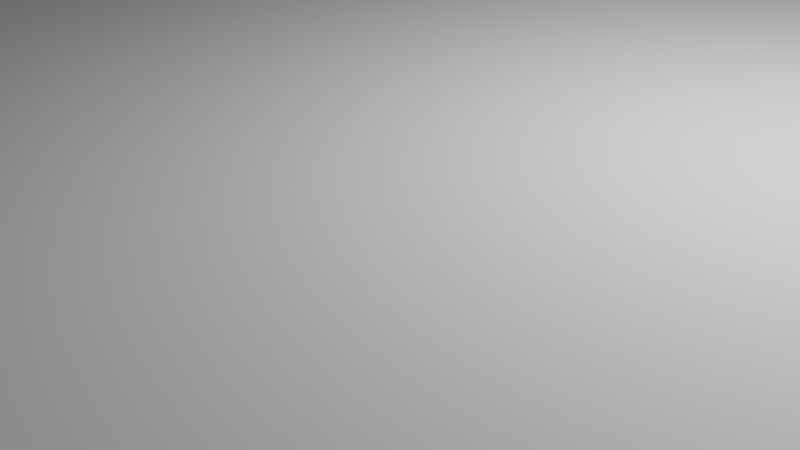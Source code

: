 # Source: IsleMain2.blend  (saved by Blender 2.91.10; exported with 4.5.12 LTS)
import bpy
from mathutils import Matrix  # noqa: F401  (used for matrix-valued properties, if any)

bpy.ops.wm.read_factory_settings(use_empty=True)
scene = bpy.context.scene
scene.name = 'Scene'

# ---- collections
col_collection = bpy.data.collections.new('Collection'); scene.collection.children.link(col_collection)

# ---- world
world_world = bpy.data.worlds.new('World'); scene.world = world_world
world_world.use_nodes = True; world_world.node_tree.nodes.clear()
_N = world_world.node_tree.nodes; _L = world_world.node_tree.links
n0 = _N.new('ShaderNodeOutputWorld'); n0.name = 'World Output'; n0.location = (300, 300)
n1 = _N.new('ShaderNodeBackground'); n1.name = 'Background'; n1.location = (10, 300)
n1.inputs[0].default_value = (0.05088, 0.05088, 0.05088, 1.0)
_L.new(n1.outputs[0], n0.inputs[0])
n0.is_active_output = True
world_world.color = (0.05088, 0.05088, 0.05088)
world_world.use_sun_shadow = False
world_world.sun_shadow_jitter_overblur = 0.0

# ---- cameras
cam_camera = bpy.data.cameras.new('Camera')
cam_camera.clip_end = 100.0
cam_camera.ortho_scale = 7.314

# ---- lights
light_light = bpy.data.lights.new('Light', 'POINT')
light_light.transmission_factor = 0.0
light_light.energy = 1000.0
light_light.shadow_soft_size = 0.1
light_light.shadow_maximum_resolution = 0.006
light_light.use_absolute_resolution = True

# ---- meshes
me_cylinder = bpy.data.meshes.new('Cylinder')
me_cylinder.from_pydata([(0.1212, 12.97, -4.711), (4.049, 13.75, -2.115), (4.049, 13.32, 1.183), (5.224, 13.55, -2.115), (5.224, 13.42, 1.183), (7.206, 12.42, -2.115), (7.206, 12.99, 1.183), (9.171, 9.398, -2.115), (9.171, 9.967, 1.183), (10.78, 7.206, -2.115), (10.78, 7.206, 1.183), (13.73, 4.963, -2.115), (13.73, 4.963, 1.183), (13.08, 2.53, -2.115), (13.97, 2.53, 1.183), (14.21, 9.537e-07, -2.115), (14.21, 9.537e-07, 1.183), (-14.07, 1.24e-05, -2.115), (-15.6, 1.24e-05, 1.183), (-13.3, 2.53, -2.115), (-14.67, 2.53, 1.183), (-12.88, 4.963, -2.115), (-14.12, 4.963, 1.183), (-11.04, 7.206, -2.115), (-11.68, 7.206, 1.183), (-10.07, 9.171, -2.115), (-11.31, 9.171, 1.183), (-7.463, 10.78, -2.115), (-8.106, 10.79, 1.183), (-5.221, 12.76, -2.115), (-5.221, 13.98, 1.183), (-4.032, 13.79, -2.115), (-4.032, 15.29, 1.183), (3.856e-07, 10.94, -6.348), (1.974, 10.75, -6.348), (3.872, 9.679, -6.348), (5.621, 8.412, -6.348), (7.154, 7.154, -6.348), (8.412, 5.621, -6.348), (9.347, 3.872, -6.348), (9.923, 1.974, -6.348), (10.12, 1.431e-06, -6.348), (-10.12, 1.049e-05, -6.348), (-10.63, 1.974, -6.348), (-11.16, 3.872, -6.348), (-10.22, 5.621, -6.348), (-7.859, 7.154, -6.348), (-5.621, 8.412, -6.348), (-3.872, 9.347, -6.348), (-1.974, 10.24, -6.348), (6.482e-07, 8.311, -10.03), (1.461, 8.167, -10.03), (2.865, 7.421, -10.03), (4.159, 6.277, -10.03), (5.401, 5.294, -10.03), (7.257, 4.159, -10.03), (8.605, 2.865, -10.03), (9.031, 1.461, -10.03), (8.519, -0.01069, -10.03), (-7.659, 9.06e-06, -10.03), (-8.451, 1.461, -10.03), (-8.729, 2.865, -10.03), (-8.037, 4.159, -10.03), (-6.402, 5.294, -10.03), (-4.275, 6.225, -10.03), (-2.865, 6.969, -10.03), (-1.46, 7.847, -10.03), (9.611e-07, 3.965, -14.31), (0.7736, 3.889, -14.31), (1.586, 3.664, -14.31), (2.64, 3.297, -14.31), (3.779, 2.804, -14.31), (4.767, 2.203, -14.31), (5.352, 1.517, -14.31), (5.578, 0.7736, -14.31), (5.436, 2.861e-06, -14.31), (-3.965, 6.676e-06, -14.31), (-3.889, 0.7736, -14.31), (-3.664, 1.517, -14.31), (-3.297, 2.203, -14.31), (-2.804, 2.804, -14.31), (-2.203, 3.297, -14.31), (-1.517, 3.664, -14.31), (-0.7736, 3.889, -14.31), (1.727e-06, 0.6897, -17.7), (0.1345, 0.6764, -17.7), (0.2639, 0.6372, -17.7), (0.3832, 0.5734, -17.7), (0.4877, 0.4877, -17.7), (0.5734, 0.3832, -17.7), (0.6372, 0.2639, -17.7), (0.6764, 0.1345, -17.7), (0.6897, 3.815e-06, -17.7), (-0.6897, 4.292e-06, -17.7), (-0.6764, 0.1345, -17.7), (-0.6372, 0.2639, -17.7), (-0.5734, 0.3832, -17.7), (-0.4877, 0.4877, -17.7), (-0.3831, 0.5734, -17.7), (-0.2639, 0.6372, -17.7), (-0.1345, 0.6764, -17.7), (6.52e-06, 31.79, -4.703), (1.401, 30.38, -3.368), (4.401, 33.26, 1.0), (-2.361, 31.16, 1.0), (-1.529, 32.2, -3.368), (1.714e-06, 17.58, -3.559), (3.382e-06, 22.19, -4.179), (5.071e-06, 26.8, -4.179), (1.53, 26.55, -2.003), (1.53, 21.94, -2.003), (1.53, 17.33, -1.889), (-2.484, 26.55, 1.0), (-2.484, 21.94, 1.0), (-2.461, 17.33, 1.255), (-1.529, 26.55, -2.003), (-1.529, 21.94, -2.003), (-1.529, 17.33, -1.885), (2.484, 26.55, 1.0), (2.484, 21.94, 1.0), (2.461, 17.33, 0.9585), (1.106e-05, 40.03, -4.883), (1.53, 39.78, -3.548), (4.956, 37.65, 0.8199), (1.13e-05, 40.03, 0.288), (-2.361, 39.78, 0.8199), (-1.529, 39.78, -3.548), (8.788e-06, 35.91, -4.793), (-1.529, 32.2, -3.368), (-1.529, 39.78, -3.548), (1.465, 35.08, -3.458), (1.53, 39.78, -3.548), (32.4, 33.26, 1.421), (31.56, 31.16, -1.551), (32.4, 37.65, 1.241), (31.56, 39.78, -1.732), (-30.38, 32.02, 1.0), (-29.54, 33.37, -1.551), (-30.38, 39.78, 0.8199), (-29.54, 39.78, -1.732), (5.363, 39.7, -1.732), (9.118, 39.78, -1.732), (12.87, 38.77, -1.732), (16.63, 38.77, -1.732), (20.38, 39.78, -1.732), (24.13, 38.77, -1.732), (27.89, 39.78, -1.732), (27.89, 32.41, -1.551), (24.13, 32.41, -1.551), (20.38, 31.16, -1.551), (16.63, 31.16, -1.551), (12.87, 32.72, -1.551), (9.118, 32.72, -1.551), (5.363, 31.16, -1.551), (28.72, 33.34, 1.0), (24.97, 33.34, 1.0), (21.21, 33.26, 1.0), (17.46, 33.26, 1.0), (13.7, 33.36, 1.0), (9.949, 33.36, 1.0), (6.195, 33.26, 1.0), (28.72, 37.65, 0.8199), (24.97, 37.13, 0.8199), (21.21, 37.65, 0.8199), (17.46, 37.58, 0.8199), (13.7, 37.58, 0.8199), (9.949, 37.65, 0.8199), (6.195, 37.61, 0.8199), (-5.532, 32.2, -1.551), (-9.534, 31.16, -1.551), (-13.54, 33.05, -1.551), (-17.54, 33.05, -1.551), (-21.54, 31.16, -1.551), (-25.54, 31.16, -1.551), (-25.54, 39.78, -1.732), (-21.54, 39.78, -1.732), (-17.54, 39.78, -1.732), (-13.54, 38.0, -1.732), (-9.534, 38.0, -1.732), (-5.532, 39.78, -1.732), (-26.37, 38.18, 0.8199), (-22.37, 39.78, 0.8199), (-18.37, 39.78, 0.8199), (-14.37, 38.18, 0.8199), (-10.37, 38.18, 0.8199), (-6.364, 39.78, 0.8199), (-26.37, 31.16, 1.0), (-22.37, 32.67, 1.0), (-18.37, 31.4, 1.0), (-14.37, 32.91, 1.0), (-10.37, 31.16, 1.0), (-6.364, 32.8, 1.0), (31.56, 35.47, -1.641), (32.4, 35.47, 1.331), (5.363, 35.47, -4.144), (9.118, 35.47, -4.233), (12.87, 35.47, -4.233), (16.63, 35.47, -1.641), (20.38, 35.47, -5.085), (24.13, 35.47, -5.085), (27.89, 35.47, -1.641), (-29.54, 35.47, -1.641), (-30.38, 35.47, 0.9099), (-5.532, 35.47, -5.08), (-9.534, 35.47, -5.08), (-13.54, 35.47, -3.513), (-17.54, 35.47, -5.08), (-21.54, 35.47, -5.08), (-25.54, 35.47, -1.641), (-1.529, 35.64, -3.45), (-1.529, 35.64, -3.45), (3.806, 12.52, 1.562), (0.1139, 13.71, 1.568), (4.91, 11.99, 1.562), (6.05, 11.9, 1.562), (8.62, 9.368, 1.562), (10.14, 6.773, 1.562), (12.91, 4.665, 1.562), (13.13, 2.378, 1.562), (13.25, 8.964e-07, 1.562), (-12.94, 2.378, 1.562), (-14.66, 1.165e-05, 1.562), (-12.42, 4.665, 1.562), (-10.75, 6.773, 1.562), (-9.782, 8.62, 1.562), (-7.619, 10.14, 1.562), (-4.908, 13.14, 1.562), (-3.79, 14.37, 1.562), (2.91, 33.83, 1.878), (0.6401, 32.87, 1.183), (-1.998, 31.67, 1.713), (-0.005908, 26.35, 1.015), (-1.81, 17.66, 1.526), (1.802, 17.66, 1.309), (-0.00385, 17.84, 1.091), (-0.003849, 21.22, 1.014), (-1.555, 26.19, 1.292), (-1.827, 21.04, 1.339), (1.543, 26.19, 1.292), (1.819, 21.04, 1.339), (4.209, 37.43, 1.653), (-0.002629, 39.46, 0.7794), (-2.009, 39.25, 1.285), (3.055, 36.14, 1.756), (0.6401, 36.27, 1.262), (-2.092, 35.78, 1.369), (7.788, 37.03, 1.304), (7.788, 33.86, 1.435), (31.03, 35.47, 1.311), (31.03, 33.66, 1.385), (7.788, 35.47, 1.079), (-29.8, 35.46, 1.337), (-29.8, 32.49, 1.414), (28.03, 33.73, 1.385), (24.96, 33.73, 1.385), (21.9, 33.66, 1.385), (16.99, 34.15, 1.331), (13.26, 33.94, 1.435), (10.52, 33.94, 1.435), (31.03, 37.24, 1.238), (28.03, 37.24, 1.238), (24.96, 36.82, 1.238), (21.9, 37.24, 1.238), (16.99, 36.72, 1.223), (13.26, 37.01, 1.304), (10.52, 37.06, 1.304), (10.52, 35.47, 1.131), (13.26, 35.47, 1.131), (16.99, 35.47, 1.277), (21.9, 35.47, 0.9549), (24.96, 35.47, 0.9549), (28.03, 35.47, 1.311), (-29.8, 39.18, 1.259), (-26.35, 37.79, 1.259), (-22.29, 38.57, 1.248), (-18.34, 39.08, 1.241), (-14.41, 37.35, 1.233), (-10.32, 37.71, 1.245), (-6.209, 38.6, 1.271), (-26.35, 31.75, 1.414), (-22.29, 33.48, 1.377), (-18.34, 32.11, 1.39), (-14.41, 33.72, 1.358), (-10.32, 31.89, 1.395), (-6.782, 33.9, 1.391), (-5.662, 35.72, 1.101), (-10.32, 35.47, 0.959), (-14.41, 35.49, 1.296), (-18.34, 35.49, 0.9537), (-22.29, 35.48, 1.001), (-26.35, 35.46, 1.337)], [], [(189, 190, 283, 282), (1, 2, 4, 3), (3, 4, 6, 5), (5, 6, 8, 7), (7, 8, 10, 9), (9, 10, 12, 11), (11, 12, 14, 13), (13, 14, 16, 15), (17, 18, 20, 19), (19, 20, 22, 21), (21, 22, 24, 23), (23, 24, 26, 25), (25, 26, 28, 27), (27, 28, 30, 29), (167, 123, 240, 246), (29, 30, 32, 31), (109, 108, 101, 102), (9, 11, 39, 38), (45, 46, 63, 62), (1, 3, 35, 34), (25, 27, 47, 46), (11, 13, 40, 39), (17, 19, 43, 42), (3, 5, 36, 35), (27, 29, 48, 47), (13, 15, 41, 40), (19, 21, 44, 43), (5, 7, 37, 36), (29, 31, 49, 48), (21, 23, 45, 44), (7, 9, 38, 37), (0, 1, 34, 33), (31, 0, 33, 49), (23, 25, 46, 45), (65, 66, 83, 82), (34, 35, 52, 51), (46, 47, 64, 63), (35, 36, 53, 52), (47, 48, 65, 64), (36, 37, 54, 53), (48, 49, 66, 65), (37, 38, 55, 54), (49, 33, 50, 66), (38, 39, 56, 55), (39, 40, 57, 56), (40, 41, 58, 57), (42, 43, 60, 59), (43, 44, 61, 60), (44, 45, 62, 61), (33, 34, 51, 50), (54, 55, 72, 71), (66, 50, 67, 83), (55, 56, 73, 72), (56, 57, 74, 73), (57, 58, 75, 74), (59, 60, 77, 76), (60, 61, 78, 77), (61, 62, 79, 78), (50, 51, 68, 67), (62, 63, 80, 79), (51, 52, 69, 68), (63, 64, 81, 80), (52, 53, 70, 69), (64, 65, 82, 81), (53, 54, 71, 70), (84, 85, 86, 87, 88, 89, 90, 91, 92, 93, 94, 95, 96, 97, 98, 99, 100), (74, 75, 92, 91), (76, 77, 94, 93), (77, 78, 95, 94), (78, 79, 96, 95), (67, 68, 85, 84), (79, 80, 97, 96), (68, 69, 86, 85), (80, 81, 98, 97), (69, 70, 87, 86), (81, 82, 99, 98), (70, 71, 88, 87), (82, 83, 100, 99), (71, 72, 89, 88), (83, 67, 84, 100), (72, 73, 90, 89), (73, 74, 91, 90), (101, 105, 210, 127), (130, 127, 121, 122), (115, 112, 104, 105), (118, 109, 102, 103), (18, 16, 219, 221), (108, 115, 105, 101), (0, 31, 117, 106), (106, 117, 116, 107), (107, 116, 115, 108), (164, 165, 264, 263), (188, 189, 282, 281), (4, 2, 211, 213), (2, 1, 111, 120), (120, 111, 110, 119), (119, 110, 109, 118), (31, 32, 114, 117), (117, 114, 113, 116), (116, 113, 112, 115), (1, 0, 106, 111), (111, 106, 107, 110), (110, 107, 108, 109), (163, 164, 263, 262), (187, 188, 281, 280), (162, 163, 262, 261), (121, 124, 123, 122), (126, 125, 124, 121), (22, 20, 220, 222), (186, 187, 280, 279), (208, 173, 137, 201), (105, 210, 126, 129, 209, 128), (102, 101, 127, 130), (104, 105, 128), (200, 146, 135, 192), (161, 162, 261, 260), (193, 192, 135, 134), (154, 147, 133, 132), (136, 186, 279, 252), (146, 161, 134, 135), (201, 202, 138, 139), (180, 174, 139, 138), (202, 136, 252, 251), (173, 186, 136, 137), (131, 123, 167, 140), (140, 167, 166, 141), (141, 166, 165, 142), (142, 165, 164, 143), (143, 164, 163, 144), (144, 163, 162, 145), (145, 162, 161, 146), (134, 161, 260, 259), (185, 184, 277, 278), (160, 159, 258, 247), (20, 18, 221, 220), (184, 183, 276, 277), (120, 119, 239, 233), (159, 158, 257, 258), (103, 102, 153, 160), (160, 153, 152, 159), (159, 152, 151, 158), (158, 151, 150, 157), (157, 150, 149, 156), (156, 149, 148, 155), (155, 148, 147, 154), (130, 131, 140, 194), (194, 140, 141, 195), (195, 141, 142, 196), (196, 142, 143, 197), (197, 143, 144, 198), (198, 144, 145, 199), (199, 145, 146, 200), (168, 191, 190, 169), (169, 190, 189, 170), (170, 189, 188, 171), (171, 188, 187, 172), (172, 187, 186, 173), (119, 118, 238, 239), (183, 182, 275, 276), (124, 125, 242, 241), (158, 157, 256, 257), (191, 104, 230, 284), (185, 179, 178, 184), (184, 178, 177, 183), (183, 177, 176, 182), (182, 176, 175, 181), (181, 175, 174, 180), (129, 210, 203, 179), (203, 168, 169, 204), (204, 169, 170, 205), (205, 170, 171, 206), (206, 171, 172, 207), (207, 172, 173, 208), (148, 199, 200, 147), (149, 198, 199, 148), (150, 197, 198, 149), (151, 196, 197, 150), (152, 195, 196, 151), (153, 194, 195, 152), (102, 130, 194, 153), (118, 103, 228, 238), (182, 181, 274, 275), (157, 156, 255, 256), (181, 180, 273, 274), (16, 14, 218, 219), (156, 155, 254, 255), (180, 138, 272, 273), (155, 154, 253, 254), (132, 133, 192, 193), (147, 200, 192, 133), (175, 207, 208, 174), (176, 206, 207, 175), (177, 205, 206, 176), (178, 204, 205, 177), (179, 203, 204, 178), (125, 185, 278, 242), (132, 193, 248, 249), (154, 132, 249, 253), (113, 114, 232, 237), (123, 124, 241, 240), (14, 12, 217, 218), (137, 136, 202, 201), (174, 208, 201, 139), (203, 210, 128, 168), (112, 113, 237, 236), (127, 210, 126, 121), (128, 104, 191, 168), (32, 30, 226, 227), (104, 112, 236, 230), (129, 179, 185, 125), (236, 231, 229, 230), (211, 212, 227, 226, 225, 224, 223, 222, 220, 221, 219, 218, 217, 216, 215, 214, 213), (231, 238, 228, 229), (212, 211, 233, 234), (234, 233, 239, 235), (235, 239, 238, 231), (227, 212, 234, 232), (232, 234, 235, 237), (237, 235, 231, 236), (244, 243, 240, 241), (230, 229, 244, 245), (229, 228, 243, 244), (271, 253, 249, 248), (290, 273, 272, 251), (243, 228, 247, 250), (250, 247, 258, 266), (266, 258, 257, 267), (267, 257, 256, 268), (268, 256, 255, 269), (269, 255, 254, 270), (270, 254, 253, 271), (285, 278, 277, 286), (286, 277, 276, 287), (287, 276, 275, 288), (288, 275, 274, 289), (289, 274, 273, 290), (261, 270, 271, 260), (262, 269, 270, 261), (263, 268, 269, 262), (264, 267, 268, 263), (265, 266, 267, 264), (246, 250, 266, 265), (240, 243, 250, 246), (260, 271, 248, 259), (280, 289, 290, 279), (281, 288, 289, 280), (282, 287, 288, 281), (283, 286, 287, 282), (284, 285, 286, 283), (279, 290, 251, 252), (245, 244, 241, 242), (284, 230, 245, 285), (285, 245, 242, 278), (114, 32, 227, 232), (165, 166, 265, 264), (24, 22, 222, 223), (193, 134, 259, 248), (190, 191, 284, 283), (166, 167, 246, 265), (6, 4, 213, 214), (2, 120, 233, 211), (26, 24, 223, 224), (8, 6, 214, 215), (28, 26, 224, 225), (138, 202, 251, 272), (10, 8, 215, 216), (30, 28, 225, 226), (12, 10, 216, 217), (103, 160, 247, 228)])
me_cylinder.polygons.foreach_set('use_smooth', [1, 1, 1, 1, 1, 1, 1, 1, 1, 1, 1, 1, 1, 1, 1, 1, 1, 1, 1, 1, 1, 1, 1, 1, 1, 1, 1, 1, 1, 1, 1, 1, 1, 1, 1, 1, 1, 1, 1, 1, 1, 1, 1, 1, 1, 1, 1, 1, 1, 1, 1, 1, 1, 1, 1, 1, 1, 1, 1, 1, 1, 1, 1, 1, 1, 1, 1, 1, 1, 1, 1, 1, 1, 1, 1, 1, 1, 1, 1, 1, 1, 1, 1, 1, 1, 1, 1, 1, 1, 1, 1, 1, 1, 0, 1, 1, 1, 1, 1, 1, 1, 1, 1, 1, 1, 1, 1, 1, 0, 1, 1, 1, 1, 1, 1, 1, 1, 1, 1, 1, 1, 1, 1, 1, 1, 1, 1, 1, 1, 1, 1, 1, 1, 1, 0, 1, 1, 1, 1, 1, 1, 1, 1, 1, 1, 1, 1, 1, 1, 1, 1, 1, 1, 1, 1, 1, 1, 1, 1, 1, 1, 1, 1, 1, 1, 1, 1, 1, 1, 1, 1, 1, 1, 1, 1, 1, 1, 1, 1, 1, 1, 1, 1, 1, 0, 1, 1, 1, 1, 1, 1, 1, 1, 1, 1, 1, 1, 1, 1, 1, 0, 1, 1, 1, 1, 1, 1, 0, 1, 1, 1, 0, 1, 0, 1, 1, 0, 1, 1, 1, 1, 1, 1, 1, 1, 1, 1, 1, 1, 1, 1, 1, 1, 1, 1, 1, 1, 1, 1, 1, 1, 1, 1, 1, 1, 1, 1, 1, 1, 1, 1, 1, 1, 0, 1, 0, 1, 1, 1, 0, 0, 0, 0, 0, 1, 0, 0, 0, 1])
_uv = me_cylinder.uv_layers.new(name='UVMap')
_uv.uv.foreach_set('vector', [0.722, 0.4504, 0.7101, 0.4451, 0.7099, 0.4472, 0.7221, 0.4528, 0.6597, 0.5764, 0.6593, 0.5852, 0.6626, 0.5847, 0.6626, 0.5756, 0.7969, 0.5219, 0.8064, 0.5222, 0.8078, 0.5179, 0.7981, 0.5158, 0.7981, 0.5158, 0.8078, 0.5179, 0.8084, 0.5072, 0.7988, 0.5051, 0.7988, 0.5051, 0.8084, 0.5072, 0.8089, 0.4977, 0.7994, 0.497, 0.7994, 0.497, 0.8089, 0.4977, 0.8105, 0.4872, 0.801, 0.4866, 0.801, 0.4866, 0.8105, 0.4872, 0.81, 0.4809, 0.7998, 0.4817, 0.7998, 0.4817, 0.81, 0.4809, 0.8108, 0.4713, 0.8, 0.4736, 0.6049, 0.6167, 0.6156, 0.6181, 0.6158, 0.6119, 0.6054, 0.611, 0.6054, 0.611, 0.6158, 0.6119, 0.6165, 0.6069, 0.6062, 0.6062, 0.6062, 0.6062, 0.6165, 0.6069, 0.6149, 0.5975, 0.6053, 0.5983, 0.6053, 0.5983, 0.6149, 0.5975, 0.6155, 0.5936, 0.6052, 0.5929, 0.6052, 0.5929, 0.6155, 0.5936, 0.6128, 0.5833, 0.6031, 0.5841, 0.6031, 0.5841, 0.6128, 0.5833, 0.6112, 0.5713, 0.6016, 0.5756, 0.663, 0.5789, 0.6626, 0.5822, 0.6642, 0.5851, 0.6642, 0.5756, 0.6016, 0.5756, 0.6112, 0.5713, 0.6105, 0.5664, 0.6008, 0.5711, 0.7981, 0.56, 0.7908, 0.5628, 0.7906, 0.5749, 0.7951, 0.5694, 0.7994, 0.497, 0.801, 0.4866, 0.7852, 0.4904, 0.785, 0.4962, 0.5921, 0.6018, 0.5902, 0.5937, 0.5776, 0.5956, 0.5788, 0.6013, 0.7961, 0.5243, 0.7969, 0.5219, 0.7827, 0.5138, 0.7816, 0.5196, 0.6052, 0.5929, 0.6031, 0.5841, 0.5883, 0.5863, 0.5902, 0.5937, 0.801, 0.4866, 0.7998, 0.4817, 0.7851, 0.4847, 0.7852, 0.4904, 0.8231, 0.4713, 0.8155, 0.4735, 0.8172, 0.4815, 0.8231, 0.4831, 0.7969, 0.5219, 0.7981, 0.5158, 0.7837, 0.5077, 0.7827, 0.5138, 0.6031, 0.5841, 0.6016, 0.5756, 0.5868, 0.5805, 0.5883, 0.5863, 0.7998, 0.4817, 0.8, 0.4736, 0.7847, 0.4795, 0.7851, 0.4847, 0.6054, 0.611, 0.6062, 0.6062, 0.5922, 0.6068, 0.5906, 0.6083, 0.7981, 0.5158, 0.7988, 0.5051, 0.7845, 0.5021, 0.7837, 0.5077, 0.6016, 0.5756, 0.6008, 0.5711, 0.5852, 0.5745, 0.5868, 0.5805, 0.6062, 0.6062, 0.6053, 0.5983, 0.5921, 0.6018, 0.5922, 0.6068, 0.7988, 0.5051, 0.7994, 0.497, 0.785, 0.4962, 0.7845, 0.5021, 0.7855, 0.5285, 0.7961, 0.5243, 0.7816, 0.5196, 0.7801, 0.5234, 0.6008, 0.5711, 0.5887, 0.564, 0.5833, 0.5686, 0.5852, 0.5745, 0.6053, 0.5983, 0.6052, 0.5929, 0.5902, 0.5937, 0.5921, 0.6018, 0.5745, 0.5844, 0.5734, 0.5796, 0.5589, 0.587, 0.5597, 0.5892, 0.7816, 0.5196, 0.7827, 0.5138, 0.7707, 0.5092, 0.7699, 0.5134, 0.5902, 0.5937, 0.5883, 0.5863, 0.5757, 0.589, 0.5776, 0.5956, 0.7827, 0.5138, 0.7837, 0.5077, 0.7714, 0.5042, 0.7707, 0.5092, 0.5883, 0.5863, 0.5868, 0.5805, 0.5745, 0.5844, 0.5757, 0.589, 0.7837, 0.5077, 0.7845, 0.5021, 0.7721, 0.4997, 0.7714, 0.5042, 0.5868, 0.5805, 0.5852, 0.5745, 0.5734, 0.5796, 0.5745, 0.5844, 0.7845, 0.5021, 0.785, 0.4962, 0.7732, 0.4938, 0.7721, 0.4997, 0.5852, 0.5745, 0.5833, 0.5686, 0.5719, 0.5753, 0.5734, 0.5796, 0.785, 0.4962, 0.7852, 0.4904, 0.7738, 0.4884, 0.7732, 0.4938, 0.7852, 0.4904, 0.7851, 0.4847, 0.7738, 0.4842, 0.7738, 0.4884, 0.7851, 0.4847, 0.7847, 0.4795, 0.773, 0.4814, 0.7738, 0.4842, 0.8231, 0.4831, 0.8172, 0.4815, 0.8188, 0.488, 0.8231, 0.4904, 0.8172, 0.4815, 0.8116, 0.4798, 0.8146, 0.4871, 0.8188, 0.488, 0.5922, 0.6068, 0.5921, 0.6018, 0.5788, 0.6013, 0.5789, 0.605, 0.5833, 0.5686, 0.581, 0.564, 0.5702, 0.5719, 0.5719, 0.5753, 0.7721, 0.4997, 0.7732, 0.4938, 0.7585, 0.4923, 0.7579, 0.4954, 0.5734, 0.5796, 0.5719, 0.5753, 0.5581, 0.585, 0.5589, 0.587, 0.7732, 0.4938, 0.7738, 0.4884, 0.7587, 0.4896, 0.7585, 0.4923, 0.7738, 0.4884, 0.7738, 0.4842, 0.7587, 0.4874, 0.7587, 0.4896, 0.7738, 0.4842, 0.773, 0.4814, 0.7584, 0.4858, 0.7587, 0.4874, 0.8231, 0.4904, 0.8188, 0.488, 0.8208, 0.5016, 0.8231, 0.5015, 0.8188, 0.488, 0.8146, 0.4871, 0.8186, 0.5023, 0.8208, 0.5016, 0.8146, 0.4871, 0.8108, 0.4891, 0.8165, 0.5033, 0.8186, 0.5023, 0.5719, 0.5753, 0.5702, 0.5719, 0.5572, 0.5832, 0.5581, 0.585, 0.5788, 0.6013, 0.5776, 0.5956, 0.5607, 0.5937, 0.5609, 0.5958, 0.7699, 0.5134, 0.7707, 0.5092, 0.7565, 0.5012, 0.7559, 0.5031, 0.5776, 0.5956, 0.5757, 0.589, 0.5602, 0.5914, 0.5607, 0.5937, 0.7707, 0.5092, 0.7714, 0.5042, 0.7572, 0.4985, 0.7565, 0.5012, 0.5757, 0.589, 0.5745, 0.5844, 0.5597, 0.5892, 0.5602, 0.5914, 0.7714, 0.5042, 0.7721, 0.4997, 0.7579, 0.4954, 0.7572, 0.4985, 0.821, 0.5132, 0.821, 0.5136, 0.8211, 0.514, 0.8213, 0.5144, 0.8216, 0.5147, 0.8219, 0.515, 0.8222, 0.5152, 0.8226, 0.5153, 0.823, 0.5153, 0.8231, 0.5112, 0.8227, 0.5112, 0.8223, 0.5114, 0.8219, 0.5115, 0.8216, 0.5118, 0.8214, 0.5121, 0.8212, 0.5124, 0.821, 0.5128, 0.8203, 0.5298, 0.8226, 0.5295, 0.823, 0.5153, 0.8226, 0.5153, 0.8231, 0.5015, 0.8208, 0.5016, 0.8227, 0.5112, 0.8231, 0.5112, 0.5608, 0.5994, 0.5609, 0.5977, 0.5477, 0.5947, 0.5477, 0.595, 0.5609, 0.5977, 0.5609, 0.5958, 0.5477, 0.5943, 0.5477, 0.5947, 0.5581, 0.585, 0.5572, 0.5832, 0.547, 0.5922, 0.5472, 0.5925, 0.5609, 0.5958, 0.5607, 0.5937, 0.5476, 0.594, 0.5477, 0.5943, 0.5572, 0.5832, 0.5561, 0.5816, 0.5469, 0.5919, 0.547, 0.5922, 0.5607, 0.5937, 0.5602, 0.5914, 0.5476, 0.5936, 0.5476, 0.594, 0.7565, 0.5012, 0.7572, 0.4985, 0.745, 0.4949, 0.7449, 0.4953, 0.5602, 0.5914, 0.5597, 0.5892, 0.5475, 0.5932, 0.5476, 0.5936, 0.7572, 0.4985, 0.7579, 0.4954, 0.745, 0.4945, 0.745, 0.4949, 0.5597, 0.5892, 0.5589, 0.587, 0.5473, 0.5928, 0.5475, 0.5932, 0.7579, 0.4954, 0.7585, 0.4923, 0.745, 0.4941, 0.745, 0.4945, 0.5589, 0.587, 0.5581, 0.585, 0.5472, 0.5925, 0.5473, 0.5928, 0.8161, 0.5274, 0.8181, 0.5291, 0.8222, 0.5152, 0.8219, 0.515, 0.8181, 0.5291, 0.8203, 0.5298, 0.8226, 0.5153, 0.8222, 0.5152, 0.7203, 0.5654, 0.7216, 0.57, 0.7318, 0.57, 0.7326, 0.5655, 0.7302, 0.5611, 0.7326, 0.5655, 0.7449, 0.5656, 0.7442, 0.561, 0.605, 0.5455, 0.6142, 0.5456, 0.6165, 0.5383, 0.6043, 0.5379, 0.8074, 0.5591, 0.7981, 0.56, 0.7951, 0.5694, 0.8108, 0.5723, 0.819, 0.3526, 0.819, 0.4465, 0.8202, 0.4437, 0.8202, 0.3554, 0.7055, 0.5653, 0.7048, 0.5699, 0.7216, 0.57, 0.7203, 0.5654, 0.6643, 0.5647, 0.6667, 0.5771, 0.6773, 0.5697, 0.678, 0.5651, 0.678, 0.5651, 0.6773, 0.5697, 0.6911, 0.5698, 0.6917, 0.5652, 0.6917, 0.5652, 0.6911, 0.5698, 0.7048, 0.5699, 0.7055, 0.5653, 0.8116, 0.4001, 0.8116, 0.389, 0.8098, 0.3876, 0.809, 0.3988, 0.7339, 0.4461, 0.722, 0.4504, 0.7221, 0.4528, 0.7338, 0.4481, 0.7752, 0.4119, 0.7718, 0.411, 0.7703, 0.4131, 0.7735, 0.414, 0.8055, 0.524, 0.7961, 0.5243, 0.7958, 0.5374, 0.8047, 0.5364, 0.8047, 0.5364, 0.7958, 0.5374, 0.7968, 0.5487, 0.8061, 0.5477, 0.8061, 0.5477, 0.7968, 0.5487, 0.7981, 0.56, 0.8074, 0.5591, 0.6008, 0.5711, 0.6105, 0.5664, 0.61, 0.5594, 0.6005, 0.5594, 0.6005, 0.5594, 0.61, 0.5594, 0.6118, 0.5526, 0.6026, 0.5525, 0.6026, 0.5525, 0.6118, 0.5526, 0.6142, 0.5456, 0.605, 0.5455, 0.7961, 0.5243, 0.7855, 0.5285, 0.79, 0.5402, 0.7958, 0.5374, 0.7958, 0.5374, 0.79, 0.5402, 0.7895, 0.5514, 0.7968, 0.5487, 0.7968, 0.5487, 0.7895, 0.5514, 0.7908, 0.5628, 0.7981, 0.56, 0.8119, 0.4113, 0.8116, 0.4001, 0.809, 0.3988, 0.8106, 0.4134, 0.7458, 0.4499, 0.7339, 0.4461, 0.7338, 0.4481, 0.7456, 0.4523, 0.8104, 0.4225, 0.8119, 0.4113, 0.8106, 0.4134, 0.8094, 0.4225, 0.7668, 0.5749, 0.7577, 0.5867, 0.7668, 0.5983, 0.7665, 0.5806, 0.7848, 0.5877, 0.7848, 0.5749, 0.7787, 0.5784, 0.7812, 0.5926, 0.7221, 0.3674, 0.7238, 0.3602, 0.7212, 0.3596, 0.7196, 0.3664, 0.7578, 0.4456, 0.7458, 0.4499, 0.7456, 0.4523, 0.7577, 0.4472, 0.6294, 0.6094, 0.6165, 0.6094, 0.6231, 0.6214, 0.6294, 0.6214, 0.6632, 0.5379, 0.6632, 0.5433, 0.6632, 0.5498, 0.6632, 0.5498, 0.6632, 0.5433, 0.6632, 0.5379, 0.7162, 0.5612, 0.7203, 0.5654, 0.7326, 0.5655, 0.7302, 0.5611, 0.6422, 0.5379, 0.6422, 0.5379, 0.6422, 0.5379, 0.732, 0.4824, 0.7448, 0.4825, 0.7449, 0.4715, 0.732, 0.4714, 0.812, 0.4337, 0.8104, 0.4225, 0.8094, 0.4225, 0.8107, 0.4317, 0.767, 0.5855, 0.7761, 0.5855, 0.7761, 0.5749, 0.7671, 0.5802, 0.7999, 0.3636, 0.8077, 0.3666, 0.809, 0.3557, 0.7994, 0.3526, 0.7697, 0.4482, 0.7578, 0.4456, 0.7577, 0.4472, 0.7679, 0.4495, 0.8189, 0.4311, 0.812, 0.4337, 0.8119, 0.4447, 0.819, 0.4421, 0.7561, 0.5817, 0.7485, 0.5795, 0.7449, 0.5852, 0.7524, 0.5875, 0.7481, 0.5938, 0.7542, 0.5981, 0.7524, 0.5875, 0.7449, 0.5852, 0.7696, 0.4585, 0.7697, 0.4482, 0.7679, 0.4495, 0.7679, 0.4584, 0.8191, 0.5895, 0.8116, 0.592, 0.8112, 0.6039, 0.8181, 0.6013, 0.819, 0.3526, 0.8116, 0.3629, 0.8115, 0.3666, 0.8184, 0.364, 0.8184, 0.364, 0.8115, 0.3666, 0.8117, 0.3778, 0.8187, 0.3752, 0.8187, 0.3752, 0.8117, 0.3778, 0.8116, 0.389, 0.8157, 0.3864, 0.67, 0.5774, 0.6643, 0.5771, 0.6643, 0.5872, 0.67, 0.5875, 0.8158, 0.3976, 0.8116, 0.4001, 0.8119, 0.4113, 0.8188, 0.4088, 0.8188, 0.4088, 0.8119, 0.4113, 0.8104, 0.4225, 0.8159, 0.42, 0.8159, 0.42, 0.8104, 0.4225, 0.812, 0.4337, 0.8189, 0.4311, 0.8119, 0.4447, 0.812, 0.4337, 0.8107, 0.4317, 0.8107, 0.4406, 0.6979, 0.4707, 0.7099, 0.466, 0.7098, 0.4645, 0.6975, 0.467, 0.7787, 0.6217, 0.7784, 0.6105, 0.7768, 0.6088, 0.777, 0.617, 0.7238, 0.3602, 0.7266, 0.3527, 0.7238, 0.3526, 0.7212, 0.3596, 0.7099, 0.466, 0.7218, 0.4661, 0.722, 0.4636, 0.7098, 0.4645, 0.7713, 0.3982, 0.7758, 0.3853, 0.773, 0.3872, 0.7697, 0.3967, 0.7784, 0.6105, 0.7784, 0.5993, 0.7768, 0.6007, 0.7768, 0.6088, 0.7954, 0.4359, 0.809, 0.4458, 0.804, 0.4336, 0.7957, 0.4305, 0.7957, 0.4305, 0.804, 0.4336, 0.804, 0.4223, 0.7964, 0.4194, 0.7964, 0.4194, 0.804, 0.4223, 0.8047, 0.4112, 0.7971, 0.4082, 0.7971, 0.4082, 0.8047, 0.4112, 0.8062, 0.4001, 0.7979, 0.3971, 0.7979, 0.3971, 0.8062, 0.4001, 0.8069, 0.389, 0.7986, 0.3859, 0.7986, 0.3859, 0.8069, 0.389, 0.807, 0.3777, 0.7992, 0.3747, 0.7992, 0.3747, 0.807, 0.3777, 0.8077, 0.3666, 0.7999, 0.3636, 0.7302, 0.5611, 0.7442, 0.561, 0.7441, 0.5496, 0.7314, 0.5495, 0.7314, 0.5495, 0.7441, 0.5496, 0.7444, 0.5384, 0.7315, 0.5383, 0.7315, 0.5383, 0.7444, 0.5384, 0.7415, 0.5272, 0.7316, 0.5271, 0.7316, 0.5271, 0.7415, 0.5272, 0.7416, 0.516, 0.7317, 0.5159, 0.7317, 0.5159, 0.7416, 0.516, 0.7447, 0.5048, 0.7317, 0.5048, 0.6422, 0.5756, 0.6432, 0.5901, 0.6522, 0.5905, 0.6522, 0.5774, 0.7317, 0.4936, 0.7417, 0.4936, 0.7448, 0.4825, 0.732, 0.4824, 0.8186, 0.5298, 0.8108, 0.5323, 0.8116, 0.5443, 0.8191, 0.5418, 0.8191, 0.5418, 0.8116, 0.5443, 0.8108, 0.5562, 0.8182, 0.5537, 0.8182, 0.5537, 0.8108, 0.5562, 0.8115, 0.5681, 0.8182, 0.5656, 0.8182, 0.5656, 0.8115, 0.5681, 0.8109, 0.58, 0.8191, 0.5776, 0.8191, 0.5776, 0.8109, 0.58, 0.8116, 0.592, 0.8191, 0.5895, 0.7758, 0.3853, 0.7803, 0.3724, 0.7773, 0.3725, 0.773, 0.3872, 0.7218, 0.4661, 0.7337, 0.471, 0.7336, 0.4688, 0.722, 0.4636, 0.679, 0.4713, 0.686, 0.4705, 0.685, 0.4688, 0.679, 0.4695, 0.7784, 0.5993, 0.7787, 0.5882, 0.7761, 0.5895, 0.7768, 0.6007, 0.6981, 0.4499, 0.6863, 0.4449, 0.6851, 0.4462, 0.6993, 0.4531, 0.6632, 0.552, 0.656, 0.5491, 0.655, 0.5621, 0.6624, 0.5648, 0.6624, 0.5648, 0.655, 0.5621, 0.6558, 0.5729, 0.6632, 0.5756, 0.6593, 0.5763, 0.6522, 0.5756, 0.6523, 0.587, 0.6593, 0.5873, 0.7502, 0.6173, 0.7577, 0.6195, 0.7559, 0.6088, 0.7484, 0.6066, 0.7484, 0.6066, 0.7559, 0.6088, 0.7542, 0.5981, 0.7481, 0.5938, 0.6421, 0.5379, 0.6298, 0.5379, 0.6292, 0.5498, 0.6422, 0.5498, 0.6292, 0.5498, 0.6196, 0.5498, 0.6165, 0.5617, 0.6292, 0.5617, 0.6292, 0.5617, 0.6165, 0.5617, 0.6221, 0.5737, 0.6293, 0.5737, 0.6293, 0.5737, 0.6221, 0.5737, 0.6221, 0.5856, 0.6292, 0.5856, 0.6292, 0.5856, 0.6221, 0.5856, 0.6165, 0.5975, 0.6292, 0.5975, 0.6292, 0.5975, 0.6165, 0.5975, 0.6165, 0.6094, 0.6294, 0.6094, 0.7228, 0.4935, 0.7317, 0.4936, 0.732, 0.4824, 0.7228, 0.4823, 0.719, 0.5047, 0.7317, 0.5048, 0.7317, 0.4936, 0.7228, 0.4935, 0.7189, 0.5159, 0.7317, 0.5159, 0.7317, 0.5048, 0.719, 0.5047, 0.7235, 0.5271, 0.7316, 0.5271, 0.7317, 0.5159, 0.7189, 0.5159, 0.7234, 0.5383, 0.7315, 0.5383, 0.7316, 0.5271, 0.7235, 0.5271, 0.7187, 0.5494, 0.7314, 0.5495, 0.7315, 0.5383, 0.7234, 0.5383, 0.7162, 0.5612, 0.7302, 0.5611, 0.7314, 0.5495, 0.7187, 0.5494, 0.7803, 0.3724, 0.7923, 0.3554, 0.7886, 0.3526, 0.7773, 0.3725, 0.7337, 0.471, 0.7456, 0.4711, 0.7454, 0.4674, 0.7336, 0.4688, 0.7787, 0.5882, 0.7787, 0.577, 0.7776, 0.5749, 0.7761, 0.5895, 0.7456, 0.4711, 0.7576, 0.4665, 0.7575, 0.4652, 0.7454, 0.4674, 0.7923, 0.46, 0.7892, 0.451, 0.7867, 0.4507, 0.7895, 0.4592, 0.7986, 0.3859, 0.7992, 0.3747, 0.7979, 0.3746, 0.7974, 0.3838, 0.7576, 0.4665, 0.7695, 0.4713, 0.7677, 0.4694, 0.7575, 0.4652, 0.7992, 0.3747, 0.7999, 0.3636, 0.7985, 0.3655, 0.7979, 0.3746, 0.7668, 0.5909, 0.7761, 0.5962, 0.7761, 0.5855, 0.767, 0.5855, 0.7228, 0.4823, 0.732, 0.4824, 0.732, 0.4714, 0.7192, 0.4713, 0.6422, 0.5975, 0.6292, 0.5975, 0.6294, 0.6094, 0.6422, 0.6094, 0.6422, 0.5856, 0.6292, 0.5856, 0.6292, 0.5975, 0.6422, 0.5975, 0.6369, 0.5737, 0.6293, 0.5737, 0.6292, 0.5856, 0.6422, 0.5856, 0.655, 0.5621, 0.643, 0.5644, 0.6482, 0.5756, 0.6558, 0.5729, 0.656, 0.5491, 0.6422, 0.5536, 0.643, 0.5644, 0.655, 0.5621, 0.686, 0.4705, 0.6979, 0.4707, 0.6975, 0.467, 0.685, 0.4688, 0.02637, 0.2082, 0.02046, 0.2082, 0.02047, 0.2118, 0.0253, 0.2118, 0.6711, 0.588, 0.6711, 0.5771, 0.67, 0.5812, 0.6701, 0.5901, 0.6869, 0.4175, 0.687, 0.4038, 0.685, 0.4046, 0.685, 0.4147, 0.6643, 0.464, 0.679, 0.4713, 0.679, 0.4695, 0.6665, 0.4632, 0.7892, 0.451, 0.7909, 0.4439, 0.7883, 0.4441, 0.7867, 0.4507, 0.7577, 0.579, 0.7514, 0.5749, 0.7485, 0.5795, 0.7561, 0.5817, 0.6422, 0.6094, 0.6294, 0.6094, 0.6294, 0.6214, 0.6422, 0.6214, 0.6292, 0.5498, 0.6298, 0.5379, 0.6195, 0.5379, 0.6196, 0.5498, 0.6868, 0.4312, 0.6869, 0.4175, 0.685, 0.4147, 0.684, 0.4301, 0.7326, 0.5655, 0.7318, 0.57, 0.7442, 0.5701, 0.7449, 0.5656, 0.7777, 0.46, 0.7807, 0.4712, 0.7697, 0.4712, 0.7714, 0.4638, 0.6917, 0.3978, 0.6953, 0.3939, 0.6944, 0.3913, 0.691, 0.3949, 0.6863, 0.4449, 0.6868, 0.4312, 0.684, 0.4301, 0.6851, 0.4462, 0.6501, 0.5379, 0.656, 0.5491, 0.6632, 0.552, 0.6624, 0.5412, 0.0452, 0.299, 0.04473, 0.2949, 0.02736, 0.2932, 0.03068, 0.3002, 0.08175, 0.2847, 0.08238, 0.2946, 0.07681, 0.305, 0.08009, 0.308, 0.0881, 0.3153, 0.09215, 0.3234, 0.09708, 0.3243, 0.1027, 0.3304, 0.1088, 0.3318, 0.1151, 0.3342, 0.1151, 0.2548, 0.1088, 0.2598, 0.1027, 0.2604, 0.09708, 0.2678, 0.09016, 0.2718, 0.08258, 0.2768, 0.0815, 0.2818, 0.04473, 0.2949, 0.0452, 0.2907, 0.02496, 0.2871, 0.02736, 0.2932, 0.08238, 0.2946, 0.08175, 0.2847, 0.06798, 0.2901, 0.06745, 0.2949, 0.06745, 0.2949, 0.06798, 0.2901, 0.05896, 0.29, 0.0584, 0.2949, 0.0584, 0.2949, 0.05896, 0.29, 0.0452, 0.2907, 0.04473, 0.2949, 0.07681, 0.305, 0.08238, 0.2946, 0.06745, 0.2949, 0.06803, 0.2997, 0.06803, 0.2997, 0.06745, 0.2949, 0.0584, 0.2949, 0.05896, 0.2998, 0.05896, 0.2998, 0.0584, 0.2949, 0.04473, 0.2949, 0.0452, 0.299, 0.01831, 0.2932, 0.01878, 0.2867, 0.01529, 0.2836, 0.009694, 0.2949, 0.03068, 0.3002, 0.02736, 0.2932, 0.01831, 0.2932, 0.01965, 0.3005, 0.02736, 0.2932, 0.02496, 0.2871, 0.01878, 0.2867, 0.01831, 0.2932, 0.02047, 0.2198, 0.02512, 0.2198, 0.0253, 0.2118, 0.02047, 0.2118, 0.02048, 0.3654, 0.01424, 0.3654, 0.01056, 0.3746, 0.02048, 0.3746, 0.01878, 0.2867, 0.02496, 0.2871, 0.02477, 0.274, 0.0204, 0.274, 0.0204, 0.274, 0.02477, 0.274, 0.02458, 0.2667, 0.02042, 0.2667, 0.02042, 0.2667, 0.02458, 0.2667, 0.02458, 0.2594, 0.02042, 0.2594, 0.02042, 0.2594, 0.02458, 0.2594, 0.02397, 0.2494, 0.02046, 0.2494, 0.02046, 0.2494, 0.02397, 0.2494, 0.0253, 0.2363, 0.02039, 0.2363, 0.02039, 0.2363, 0.0253, 0.2363, 0.02512, 0.228, 0.02039, 0.2281, 0.02039, 0.2281, 0.02512, 0.228, 0.02512, 0.2198, 0.02047, 0.2198, 0.01974, 0.31, 0.0121, 0.3115, 0.01447, 0.3225, 0.02039, 0.3225, 0.02039, 0.3225, 0.01447, 0.3225, 0.01542, 0.3334, 0.0204, 0.3334, 0.0204, 0.3334, 0.01542, 0.3334, 0.01082, 0.3439, 0.02032, 0.344, 0.02032, 0.344, 0.01082, 0.3439, 0.01218, 0.3545, 0.02036, 0.3545, 0.02036, 0.3545, 0.01218, 0.3545, 0.01424, 0.3654, 0.02048, 0.3654, 0.01684, 0.228, 0.02039, 0.2281, 0.02047, 0.2198, 0.01571, 0.2198, 0.01571, 0.2363, 0.02039, 0.2363, 0.02039, 0.2281, 0.01684, 0.228, 0.0171, 0.2494, 0.02046, 0.2494, 0.02039, 0.2363, 0.01571, 0.2363, 0.01635, 0.2594, 0.02042, 0.2594, 0.02046, 0.2494, 0.0171, 0.2494, 0.01622, 0.2667, 0.02042, 0.2667, 0.02042, 0.2594, 0.01635, 0.2594, 0.01631, 0.274, 0.0204, 0.274, 0.02042, 0.2667, 0.01622, 0.2667, 0.01529, 0.2836, 0.01878, 0.2867, 0.0204, 0.274, 0.01631, 0.274, 0.01571, 0.2198, 0.02047, 0.2198, 0.02047, 0.2118, 0.01571, 0.2118, 0.02579, 0.3545, 0.02036, 0.3545, 0.02048, 0.3654, 0.03041, 0.3654, 0.02944, 0.344, 0.02032, 0.344, 0.02036, 0.3545, 0.02579, 0.3545, 0.02513, 0.3334, 0.0204, 0.3334, 0.02032, 0.344, 0.02944, 0.344, 0.03003, 0.3225, 0.02039, 0.3225, 0.0204, 0.3334, 0.02513, 0.3334, 0.02465, 0.313, 0.01974, 0.31, 0.02039, 0.3225, 0.03003, 0.3225, 0.03041, 0.3654, 0.02048, 0.3654, 0.02048, 0.3746, 0.02843, 0.3746, 0.01965, 0.3005, 0.01831, 0.2932, 0.009694, 0.2949, 0.01037, 0.3002, 0.02465, 0.313, 0.03068, 0.3002, 0.01965, 0.3005, 0.01974, 0.31, 0.01974, 0.31, 0.01965, 0.3005, 0.01037, 0.3002, 0.0121, 0.3115, 0.687, 0.4038, 0.6917, 0.3978, 0.691, 0.3949, 0.685, 0.4046, 0.8116, 0.389, 0.8117, 0.3778, 0.8099, 0.3795, 0.8098, 0.3876, 0.7148, 0.374, 0.7221, 0.3674, 0.7196, 0.3664, 0.7127, 0.3726, 0.02046, 0.2082, 0.01463, 0.2082, 0.01571, 0.2118, 0.02047, 0.2118, 0.7101, 0.4451, 0.6981, 0.4499, 0.6993, 0.4531, 0.7099, 0.4472, 0.8117, 0.3778, 0.8115, 0.3666, 0.8097, 0.3714, 0.8099, 0.3795, 0.7804, 0.4151, 0.7752, 0.4119, 0.7735, 0.414, 0.7784, 0.4169, 0.7718, 0.411, 0.7713, 0.3982, 0.7697, 0.3967, 0.7703, 0.4131, 0.7136, 0.3798, 0.7148, 0.374, 0.7127, 0.3726, 0.7116, 0.378, 0.7829, 0.4255, 0.7804, 0.4151, 0.7784, 0.4169, 0.7808, 0.4267, 0.704, 0.3845, 0.7136, 0.3798, 0.7116, 0.378, 0.7025, 0.3825, 0.7695, 0.4713, 0.7696, 0.4585, 0.7679, 0.4584, 0.7677, 0.4694, 0.7848, 0.4348, 0.7829, 0.4255, 0.7808, 0.4267, 0.7825, 0.4355, 0.6953, 0.3939, 0.704, 0.3845, 0.7025, 0.3825, 0.6944, 0.3913, 0.7909, 0.4439, 0.7848, 0.4348, 0.7825, 0.4355, 0.7883, 0.4441, 0.7954, 0.4359, 0.7957, 0.4305, 0.7945, 0.4257, 0.7923, 0.4401])
me_cylinder.use_remesh_fix_poles = True
me_cylinder.use_remesh_preserve_attributes = False
me_cylinder.use_mirror_vertex_groups = False
me_cylinder.update()

# ---- objects
ob_light = bpy.data.objects.new('Light', light_light)
ob_camera = bpy.data.objects.new('Camera', cam_camera)
ob_cylinder = bpy.data.objects.new('Cylinder', me_cylinder)

# ---- transforms, parenting, visibility, modifiers, constraints
ob_light.location = (4.076, 1.005, 5.904)
ob_light.rotation_euler = (0.6503, 0.05522, 1.866)
ob_light.lock_rotations_4d = False
ob_light.empty_display_type = 'ARROWS'
ob_light.color = (0.0, 0.0, 0.0, 0.0)
ob_light.lineart.crease_threshold = 0.0
ob_camera.location = (7.359, -6.926, 4.958)
ob_camera.rotation_euler = (1.109, 0.0, 0.8149)
ob_camera.lock_rotations_4d = False
ob_camera.empty_display_type = 'ARROWS'
ob_camera.color = (0.0, 0.0, 0.0, 0.0)
ob_camera.display_type = 'WIRE'
ob_camera.lineart.crease_threshold = 0.0
ob_cylinder.location = (0.0, 0.0, 0.0)
ob_cylinder.lineart.crease_threshold = 0.0
_m = ob_cylinder.modifiers.new('Mirror', 'MIRROR')
_m.use_axis = (False, True, False)
_m = ob_cylinder.modifiers.new('Subdivision', 'SUBSURF')
_m.show_render = False
_m.uv_smooth = 'PRESERVE_CORNERS'
_m.subdivision_type = 'SIMPLE'
_m.levels = 4

# ---- collection membership
col_collection.objects.link(ob_light)
col_collection.objects.link(ob_camera)
col_collection.objects.link(ob_cylinder)

# ---- scene / render settings (as saved in the file)
scene.camera = ob_camera
scene.frame_start = 1; scene.frame_end = 250; scene.frame_set(1)
scene.render.engine = 'BLENDER_EEVEE_NEXT'
scene.cycles.use_denoising = False
scene.cycles.samples = 128
scene.cycles.sampling_pattern = 'TABULATED_SOBOL'
scene.cycles.use_adaptive_sampling = False
scene.cycles.use_light_tree = False
scene.view_settings.view_transform = 'Filmic'
bpy.context.view_layer.update()
